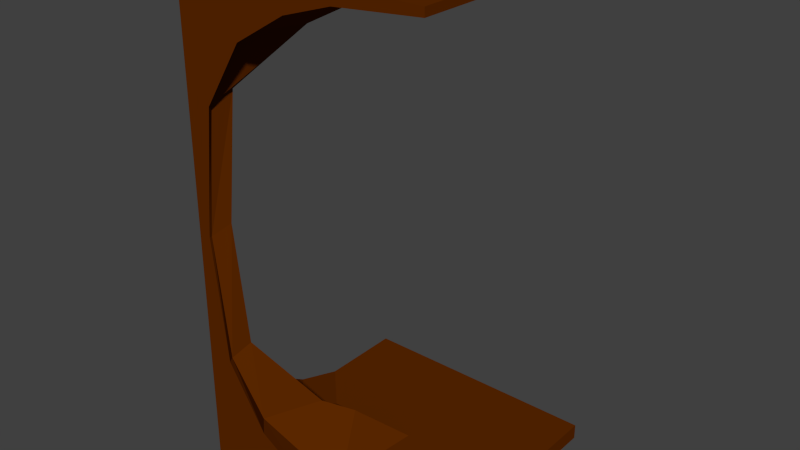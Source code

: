 # Source: cavernWallConvex.blend  (saved by Blender 2.71.0; exported with 4.5.12 LTS)
import bpy
from mathutils import Matrix  # noqa: F401  (used for matrix-valued properties, if any)

bpy.ops.wm.read_factory_settings(use_empty=True)
scene = bpy.context.scene
scene.name = 'Scene'

# ---- collections
col_collection_1 = bpy.data.collections.new('Collection 1'); scene.collection.children.link(col_collection_1)

# ---- materials (node trees are filled in below, after node groups)
mat_material = bpy.data.materials.new('Material')
mat_material.alpha_threshold = 0.0
mat_material.use_transparent_shadow = False
mat_material.diffuse_color = (0.1107, 0.02208, 0.0, 1.0)
mat_material.roughness = 0.5
mat_material.line_color = (0.0, 0.0, 0.0, 1.0)

# ---- material node trees

# ---- world
world_world = bpy.data.worlds.new('World'); scene.world = world_world
world_world.color = (0.05088, 0.05088, 0.05088)
world_world.use_sun_shadow = False
world_world.sun_shadow_jitter_overblur = 0.0
world_world.cycles.sampling_method = 'MANUAL'
world_world.cycles.sample_map_resolution = 256

# ---- meshes
me_cube_003 = bpy.data.meshes.new('Cube.003')
me_cube_003.from_pydata([(-2.0, 0.0, 1.192e-07), (0.0, 0.0, 1.192e-07), (-2.0, 0.0, 2.0), (0.0, 0.0, 2.0), (-0.0961, 0.0, 1.0), (0.0, 0.0, 1.0), (-0.2043, 0.0, 1.5), (0.0, 0.0, 1.5), (-0.5214, 0.0, 1.75), (0.0, 0.0, 1.75), (-0.9345, 0.0, 1.875), (0.0, 0.0, 1.875), (-1.324, 0.0, 1.938), (0.0, 0.0, 1.938), (-2.0, 0.0, 1.969), (0.0, 0.0, 1.969), (-0.2043, 0.0, 0.5), (0.0, 0.0, 0.5), (-0.5214, 0.0, 0.25), (0.0, 0.0, 0.25), (-0.9345, 0.0, 0.125), (0.0, 0.0, 0.125), (-1.324, 0.0, 0.0625), (0.0, 0.0, 0.0625), (-2.0, 0.0, 0.0625), (0.0, 0.0, 0.03125), (0.0008483, -1.0, 0.0), (0.0008466, 0.0, -0.001202), (0.0008483, -1.0, 2.0), (0.0008466, 0.0, 1.999), (0.0008466, -0.04805, 0.9988), (0.0008466, 0.0, 0.9988), (0.0008466, -0.1022, 1.499), (0.0008466, 0.0, 1.499), (0.0008469, -0.2607, 1.749), (0.0008466, 0.0, 1.749), (0.0008472, -0.4673, 1.874), (0.0008466, 0.0, 1.874), (0.0008475, -0.6618, 1.936), (0.0008466, 0.0, 1.936), (0.0008478, -1.0, 1.968), (0.0008466, 0.0, 1.968), (0.0008466, -0.1022, 0.4988), (0.0008466, 0.0, 0.4988), (0.0008469, -0.2607, 0.2488), (0.0008466, 0.0, 0.2488), (0.0008472, -0.4673, 0.1238), (0.0008466, 0.0, 0.1238), (0.0008475, -0.6618, 0.0613), (0.0008466, 0.0, 0.0613), (0.0008478, -1.0, 0.0613), (0.0008466, 0.0, 0.03005), (-1.053, -0.5206, 0.06194), (-0.7497, -0.3775, 0.1951), (-0.1633, -0.07573, 1.037), (-0.2174, -0.1028, 1.537), (-0.7497, -0.3775, 1.804), (-1.053, -0.5206, 1.937), (-0.5672, -0.2874, 0.2494), (-0.2174, -0.1028, 0.5368), (-2.0, -1.0, 1.192e-07), (-2.0, -1.0, 0.0619), (-2.0, -1.0, 2.0), (-0.5672, -0.2874, 1.749), (-2.0, -1.0, 1.968), (-0.9893, -0.1637, 0.0622), (-0.08851, -0.01353, 0.9964), (-0.6976, -0.115, 1.875), (-0.3877, -0.0634, 0.2497), (-2.0, -0.2894, 0.0622), (-2.0, -0.2894, 2.0), (-0.6976, -0.115, 0.1247), (-0.1697, -0.02706, 1.496), (-0.9893, -0.1637, 1.937), (-0.1697, -0.02706, 0.4964), (-2.0, -0.2894, 1.192e-07), (-0.3877, -0.0634, 1.75), (-2.0, -0.2894, 1.968), (-0.2299, -0.3487, 0.1241), (-0.05302, -0.08339, 1.498), (-0.3271, -0.4946, 1.937), (-0.05302, -0.08339, 0.4981), (-0.5486, -1.0, 0.0), (-0.1266, -0.1938, 1.749), (-0.5487, -1.0, 1.968), (-0.3271, -0.4946, 0.0616), (-0.02596, -0.0428, 0.9981), (-0.2299, -0.3487, 1.874), (-0.1266, -0.1938, 0.2491), (-0.5487, -1.0, 0.0616), (-0.5486, -1.0, 2.0)], [], [(24, 0, 1, 25), (6, 4, 5, 7), (8, 6, 7, 9), (10, 8, 9, 11), (12, 10, 11, 13), (14, 12, 13, 15), (2, 14, 15, 3), (4, 16, 17, 5), (16, 18, 19, 17), (18, 20, 21, 19), (20, 22, 23, 21), (22, 24, 25, 23), (50, 51, 27, 26), (32, 33, 31, 30), (34, 35, 33, 32), (36, 37, 35, 34), (38, 39, 37, 36), (40, 41, 39, 38), (28, 29, 41, 40), (30, 31, 43, 42), (42, 43, 45, 44), (44, 45, 47, 46), (46, 47, 49, 48), (48, 49, 51, 50), (85, 78, 46, 48), (86, 79, 32, 30), (87, 80, 38, 36), (88, 81, 42, 44), (27, 82, 26), (89, 85, 48, 50), (79, 83, 34, 32), (80, 84, 40, 38), (78, 88, 44, 46), (84, 90, 28, 40), (27, 51, 49, 47, 19, 21, 23, 25, 1, 60, 82), (83, 87, 36, 34), (81, 86, 30, 42), (82, 89, 50, 26), (65, 71, 53, 52), (66, 72, 55, 54), (67, 73, 57, 56), (68, 74, 59, 58), (69, 65, 52, 61), (72, 76, 63, 55), (73, 77, 64, 57), (71, 68, 58, 53), (77, 70, 62, 64), (60, 1, 75), (76, 67, 56, 63), (74, 66, 54, 59), (75, 69, 61, 60), (22, 20, 71, 65), (75, 1, 0), (4, 6, 72, 66), (10, 12, 73, 67), (18, 16, 74, 68), (24, 22, 65, 69), (6, 8, 76, 72), (12, 14, 77, 73), (20, 18, 68, 71), (14, 2, 70, 77), (8, 10, 67, 76), (16, 4, 66, 74), (0, 24, 69, 75), (52, 53, 78, 85), (54, 55, 79, 86), (56, 57, 80, 87), (58, 59, 81, 88), (61, 52, 85, 89), (55, 63, 83, 79), (57, 64, 84, 80), (53, 58, 88, 78), (64, 62, 90, 84), (63, 56, 87, 83), (59, 54, 86, 81), (60, 61, 89, 82), (3, 90, 62), (3, 28, 90), (3, 62, 70), (2, 3, 70)])
me_cube_003.materials.append(mat_material)
me_cube_003.use_remesh_preserve_volume = False
me_cube_003.use_remesh_preserve_attributes = False
me_cube_003.use_mirror_vertex_groups = False
me_cube_003.update()

# ---- objects
ob_cube_009 = bpy.data.objects.new('Cube.009', me_cube_003)

# ---- transforms, parenting, visibility, modifiers, constraints
ob_cube_009.location = (-9.0, -12.0, -4.768e-07)
ob_cube_009.rotation_euler = (0.0, 0.0, 3.142)
ob_cube_009.scale = (1.5, 3.0, 3.0)
ob_cube_009.lineart.crease_threshold = 0.0

# ---- collection membership
col_collection_1.objects.link(ob_cube_009)

# ---- scene / render settings (as saved in the file)
scene.frame_start = 1; scene.frame_end = 250; scene.frame_set(250)
scene.render.engine = 'BLENDER_EEVEE_NEXT'
scene.render.resolution_percentage = 50
scene.render.dither_intensity = 0.0
scene.cycles.use_denoising = False
scene.cycles.samples = 10
scene.cycles.sampling_pattern = 'TABULATED_SOBOL'
scene.cycles.light_sampling_threshold = 0.0
scene.cycles.use_adaptive_sampling = False
scene.cycles.use_light_tree = False
scene.cycles.blur_glossy = 0.0
scene.cycles.volume_bounces = 1
scene.cycles.pixel_filter_type = 'GAUSSIAN'
scene.cycles.sample_clamp_indirect = 0.0
scene.view_settings.view_transform = 'Standard'
bpy.context.view_layer.update()

# ---- added for rendering (the .blend has no active camera and no usable light): camera, sun
cam_auto = bpy.data.cameras.new('AutoCamera')
cam_auto.lens = 50.0
cam_auto.sensor_width = 36.0
cam_auto.clip_end = 1000.0
ob_auto_camera = bpy.data.objects.new('AutoCamera', cam_auto)
scene.collection.objects.link(ob_auto_camera)
ob_auto_camera.location = (-0.698446, -18.6626, 8.43995)
ob_auto_camera.rotation_euler = (1.09748, -7.21219e-08, 0.694738)
scene.camera = ob_auto_camera
light_auto_sun = bpy.data.lights.new('AutoSun', 'SUN')
light_auto_sun.energy = 3.0
light_auto_sun.angle = 0.0523599
ob_auto_sun = bpy.data.objects.new('AutoSun', light_auto_sun)
scene.collection.objects.link(ob_auto_sun)
ob_auto_sun.rotation_euler = (0.872665, 0.174533, 0.523599)
bpy.context.view_layer.update()
